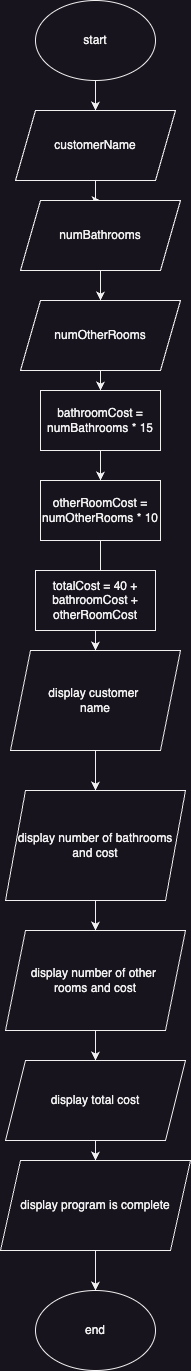

The diagram above was exported from draw.io. Its source (the exported page's mxGraphModel, read from the mxfile embedded in the PNG):
<mxGraphModel dx="281" dy="433" grid="1" gridSize="10" guides="1" tooltips="1" connect="1" arrows="1" fold="1" page="1" pageScale="1" pageWidth="850" pageHeight="1100" math="0" shadow="0">
  <root>
    <mxCell id="0" />
    <mxCell id="1" parent="0" />
    <mxCell id="I_iBUgSSn9mFm3saOq54-19" value="" style="edgeStyle=orthogonalEdgeStyle;rounded=0;orthogonalLoop=1;jettySize=auto;html=1;" parent="1" source="I_iBUgSSn9mFm3saOq54-2" target="I_iBUgSSn9mFm3saOq54-3" edge="1">
      <mxGeometry relative="1" as="geometry" />
    </mxCell>
    <mxCell id="I_iBUgSSn9mFm3saOq54-2" value="start" style="ellipse;whiteSpace=wrap;html=1;" parent="1" vertex="1">
      <mxGeometry x="90" y="40" width="120" height="80" as="geometry" />
    </mxCell>
    <mxCell id="I_iBUgSSn9mFm3saOq54-17" style="edgeStyle=orthogonalEdgeStyle;rounded=0;orthogonalLoop=1;jettySize=auto;html=1;exitX=0.5;exitY=0;exitDx=0;exitDy=0;" parent="1" source="I_iBUgSSn9mFm3saOq54-3" edge="1">
      <mxGeometry relative="1" as="geometry">
        <mxPoint x="150" y="170" as="targetPoint" />
      </mxGeometry>
    </mxCell>
    <mxCell id="I_iBUgSSn9mFm3saOq54-20" value="" style="edgeStyle=orthogonalEdgeStyle;rounded=0;orthogonalLoop=1;jettySize=auto;html=1;" parent="1" source="I_iBUgSSn9mFm3saOq54-3" target="I_iBUgSSn9mFm3saOq54-5" edge="1">
      <mxGeometry relative="1" as="geometry" />
    </mxCell>
    <mxCell id="I_iBUgSSn9mFm3saOq54-3" value="customerName" style="shape=parallelogram;perimeter=parallelogramPerimeter;whiteSpace=wrap;html=1;fixedSize=1;" parent="1" vertex="1">
      <mxGeometry x="70" y="150" width="160" height="70" as="geometry" />
    </mxCell>
    <mxCell id="I_iBUgSSn9mFm3saOq54-21" value="" style="edgeStyle=orthogonalEdgeStyle;rounded=0;orthogonalLoop=1;jettySize=auto;html=1;" parent="1" source="I_iBUgSSn9mFm3saOq54-5" target="I_iBUgSSn9mFm3saOq54-6" edge="1">
      <mxGeometry relative="1" as="geometry" />
    </mxCell>
    <mxCell id="I_iBUgSSn9mFm3saOq54-5" value="numBathrooms" style="shape=parallelogram;perimeter=parallelogramPerimeter;whiteSpace=wrap;html=1;fixedSize=1;" parent="1" vertex="1">
      <mxGeometry x="75" y="240" width="160" height="70" as="geometry" />
    </mxCell>
    <mxCell id="I_iBUgSSn9mFm3saOq54-22" value="" style="edgeStyle=orthogonalEdgeStyle;rounded=0;orthogonalLoop=1;jettySize=auto;html=1;" parent="1" source="I_iBUgSSn9mFm3saOq54-6" target="I_iBUgSSn9mFm3saOq54-7" edge="1">
      <mxGeometry relative="1" as="geometry" />
    </mxCell>
    <mxCell id="I_iBUgSSn9mFm3saOq54-6" value="numOtherRooms" style="shape=parallelogram;perimeter=parallelogramPerimeter;whiteSpace=wrap;html=1;fixedSize=1;" parent="1" vertex="1">
      <mxGeometry x="75" y="340" width="160" height="70" as="geometry" />
    </mxCell>
    <mxCell id="I_iBUgSSn9mFm3saOq54-23" value="" style="edgeStyle=orthogonalEdgeStyle;rounded=0;orthogonalLoop=1;jettySize=auto;html=1;" parent="1" source="I_iBUgSSn9mFm3saOq54-7" target="I_iBUgSSn9mFm3saOq54-8" edge="1">
      <mxGeometry relative="1" as="geometry" />
    </mxCell>
    <mxCell id="I_iBUgSSn9mFm3saOq54-7" value="bathroomCost = numBathrooms * 15" style="rounded=0;whiteSpace=wrap;html=1;" parent="1" vertex="1">
      <mxGeometry x="95" y="430" width="120" height="60" as="geometry" />
    </mxCell>
    <mxCell id="I_iBUgSSn9mFm3saOq54-24" value="" style="edgeStyle=orthogonalEdgeStyle;rounded=0;orthogonalLoop=1;jettySize=auto;html=1;" parent="1" source="I_iBUgSSn9mFm3saOq54-8" target="I_iBUgSSn9mFm3saOq54-10" edge="1">
      <mxGeometry relative="1" as="geometry" />
    </mxCell>
    <mxCell id="I_iBUgSSn9mFm3saOq54-8" value="otherRoomCost = numOtherRooms * 10" style="rounded=0;whiteSpace=wrap;html=1;" parent="1" vertex="1">
      <mxGeometry x="95" y="520" width="120" height="60" as="geometry" />
    </mxCell>
    <mxCell id="I_iBUgSSn9mFm3saOq54-25" value="" style="edgeStyle=orthogonalEdgeStyle;rounded=0;orthogonalLoop=1;jettySize=auto;html=1;" parent="1" source="I_iBUgSSn9mFm3saOq54-9" target="I_iBUgSSn9mFm3saOq54-10" edge="1">
      <mxGeometry relative="1" as="geometry" />
    </mxCell>
    <mxCell id="I_iBUgSSn9mFm3saOq54-9" value="totalCost = 40 + bathroomCost + otherRoomCost" style="rounded=0;whiteSpace=wrap;html=1;" parent="1" vertex="1">
      <mxGeometry x="90" y="610" width="120" height="60" as="geometry" />
    </mxCell>
    <mxCell id="I_iBUgSSn9mFm3saOq54-26" value="" style="edgeStyle=orthogonalEdgeStyle;rounded=0;orthogonalLoop=1;jettySize=auto;html=1;" parent="1" source="I_iBUgSSn9mFm3saOq54-10" target="I_iBUgSSn9mFm3saOq54-11" edge="1">
      <mxGeometry relative="1" as="geometry" />
    </mxCell>
    <mxCell id="I_iBUgSSn9mFm3saOq54-10" value="display customer&amp;nbsp;&lt;div&gt;name&lt;/div&gt;" style="shape=parallelogram;perimeter=parallelogramPerimeter;whiteSpace=wrap;html=1;fixedSize=1;" parent="1" vertex="1">
      <mxGeometry x="65" y="690" width="170" height="100" as="geometry" />
    </mxCell>
    <mxCell id="I_iBUgSSn9mFm3saOq54-27" value="" style="edgeStyle=orthogonalEdgeStyle;rounded=0;orthogonalLoop=1;jettySize=auto;html=1;" parent="1" source="I_iBUgSSn9mFm3saOq54-11" target="I_iBUgSSn9mFm3saOq54-12" edge="1">
      <mxGeometry relative="1" as="geometry" />
    </mxCell>
    <mxCell id="I_iBUgSSn9mFm3saOq54-11" value="display number of bathrooms&lt;div&gt;and cost&lt;/div&gt;" style="shape=parallelogram;perimeter=parallelogramPerimeter;whiteSpace=wrap;html=1;fixedSize=1;" parent="1" vertex="1">
      <mxGeometry x="60" y="830" width="180" height="110" as="geometry" />
    </mxCell>
    <mxCell id="I_iBUgSSn9mFm3saOq54-28" value="" style="edgeStyle=orthogonalEdgeStyle;rounded=0;orthogonalLoop=1;jettySize=auto;html=1;" parent="1" source="I_iBUgSSn9mFm3saOq54-12" target="I_iBUgSSn9mFm3saOq54-14" edge="1">
      <mxGeometry relative="1" as="geometry" />
    </mxCell>
    <mxCell id="I_iBUgSSn9mFm3saOq54-12" value="display number of other&amp;nbsp;&lt;div&gt;rooms and cost&lt;/div&gt;" style="shape=parallelogram;perimeter=parallelogramPerimeter;whiteSpace=wrap;html=1;fixedSize=1;" parent="1" vertex="1">
      <mxGeometry x="60" y="970" width="180" height="100" as="geometry" />
    </mxCell>
    <mxCell id="I_iBUgSSn9mFm3saOq54-30" value="" style="edgeStyle=orthogonalEdgeStyle;rounded=0;orthogonalLoop=1;jettySize=auto;html=1;" parent="1" source="I_iBUgSSn9mFm3saOq54-13" target="I_iBUgSSn9mFm3saOq54-15" edge="1">
      <mxGeometry relative="1" as="geometry" />
    </mxCell>
    <mxCell id="I_iBUgSSn9mFm3saOq54-13" value="display program is complete" style="shape=parallelogram;perimeter=parallelogramPerimeter;whiteSpace=wrap;html=1;fixedSize=1;" parent="1" vertex="1">
      <mxGeometry x="55" y="1200" width="190" height="90" as="geometry" />
    </mxCell>
    <mxCell id="I_iBUgSSn9mFm3saOq54-29" value="" style="edgeStyle=orthogonalEdgeStyle;rounded=0;orthogonalLoop=1;jettySize=auto;html=1;" parent="1" source="I_iBUgSSn9mFm3saOq54-14" target="I_iBUgSSn9mFm3saOq54-13" edge="1">
      <mxGeometry relative="1" as="geometry" />
    </mxCell>
    <mxCell id="I_iBUgSSn9mFm3saOq54-14" value="display total cost" style="shape=parallelogram;perimeter=parallelogramPerimeter;whiteSpace=wrap;html=1;fixedSize=1;" parent="1" vertex="1">
      <mxGeometry x="60" y="1100" width="180" height="80" as="geometry" />
    </mxCell>
    <mxCell id="I_iBUgSSn9mFm3saOq54-15" value="end" style="ellipse;whiteSpace=wrap;html=1;" parent="1" vertex="1">
      <mxGeometry x="90" y="1330" width="120" height="80" as="geometry" />
    </mxCell>
  </root>
</mxGraphModel>